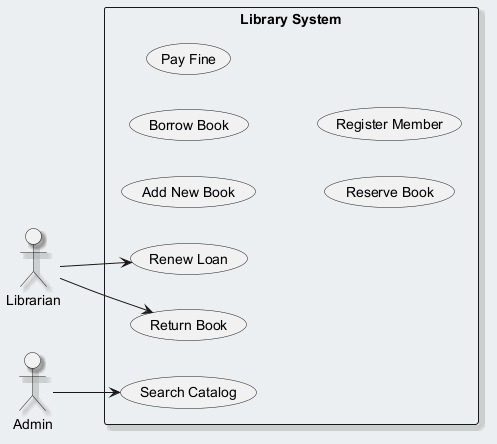

The diagram above was rendered by PlantUML. Its source (embedded in the PNG):
@startuml
skinparam backgroundColor #ECEFF1
skinparam classBackgroundColor #FFFFFF
skinparam classBorderColor #455A64
skinparam shadowing true
left to right direction
actor "Librarian" as L
actor "Admin" as A
rectangle "Library System" {
  usecase "Add New Book" as UC_AddNewBook
  usecase "Borrow Book" as UC_BorrowBook
  usecase "Renew Loan" as UC_RenewLoan
  usecase "Pay Fine" as UC_PayFine
  usecase "Search Catalog" as UC_SearchCatalog
  usecase "Reserve Book" as UC_ReserveBook
  usecase "Register Member" as UC_RegisterMember
  usecase "Return Book" as UC_ReturnBook
}
L --> UC_RenewLoan
L --> UC_ReturnBook
A --> UC_SearchCatalog
@enduml